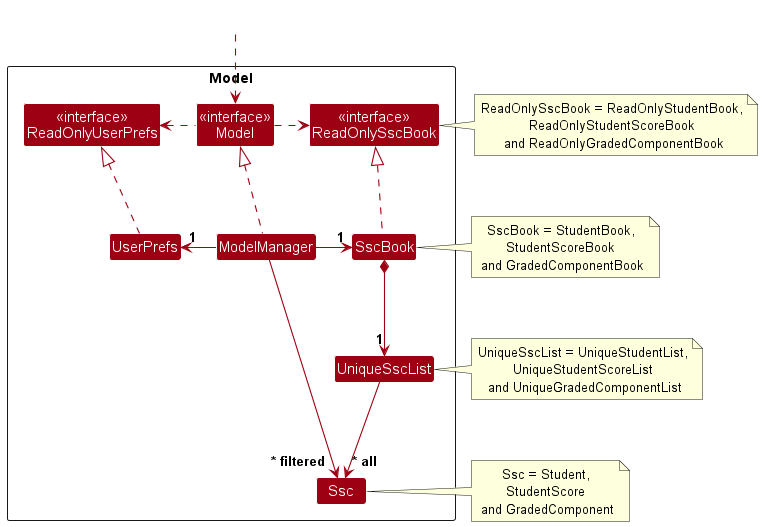

The diagram above was rendered by PlantUML. Its source (embedded in the PNG):
@startuml
!include style.puml
skinparam arrowThickness 1.1
skinparam arrowColor MODEL_COLOR
skinparam classBackgroundColor MODEL_COLOR

Package Model as ModelPackage <<Rectangle>>{
Class "<<interface>>\nModel" as Model
Class "<<interface>>\nReadOnlySscBook" as ReadOnlySscBook
Class "<<interface>>\nReadOnlyUserPrefs" as ReadOnlyUserPrefs
Class SscBook
Class ModelManager
Class UserPrefs

Class UniqueSscList
Class Ssc

Class I #FFFFFF
}

Class HiddenOutside #FFFFFF
HiddenOutside ..> Model

SscBook .up.|> ReadOnlySscBook

ModelManager .up.|> Model
Model .left.> ReadOnlyUserPrefs
Model .right.> ReadOnlySscBook
ModelManager -right-> "1" SscBook
ModelManager -left-> "1" UserPrefs
UserPrefs .up.|> ReadOnlyUserPrefs

SscBook *--> "1" UniqueSscList
UniqueSscList --> "~* all" Ssc

Ssc -[hidden]up--> I


note right of SscBook: SscBook = StudentBook,\nStudentScoreBook\n and GradedComponentBook
note right of Ssc: Ssc = Student,\nStudentScore\n and GradedComponent
note right of ReadOnlySscBook: ReadOnlySscBook = ReadOnlyStudentBook,\nReadOnlyStudentScoreBook\n and ReadOnlyGradedComponentBook
note right of UniqueSscList: UniqueSscList = UniqueStudentList,\nUniqueStudentScoreList\n and UniqueGradedComponentList


ModelManager --> "~* filtered" Ssc
@enduml